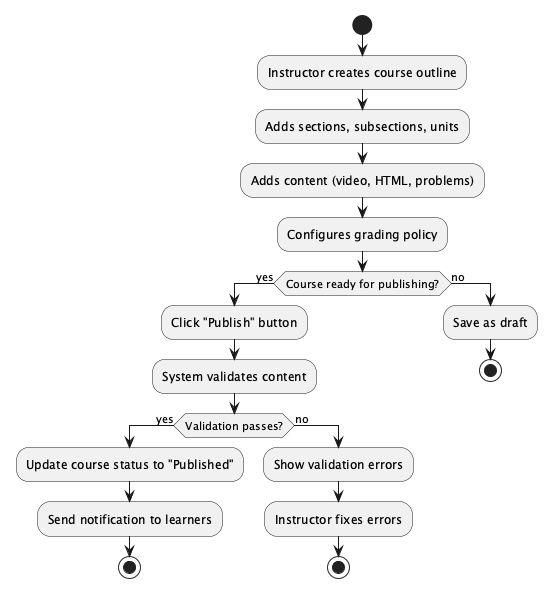

The diagram above was rendered by PlantUML. Its source (embedded in the PNG):
@startuml
start
:Instructor creates course outline;
:Adds sections, subsections, units;
:Adds content (video, HTML, problems);
:Configures grading policy;
if (Course ready for publishing?) then (yes)
    :Click "Publish" button;
    :System validates content;
    if (Validation passes?) then (yes)
        :Update course status to "Published";
        :Send notification to learners;
        stop
    else (no)
        :Show validation errors;
        :Instructor fixes errors;
        stop
    endif
else (no)
    :Save as draft;
    stop
endif
@enduml